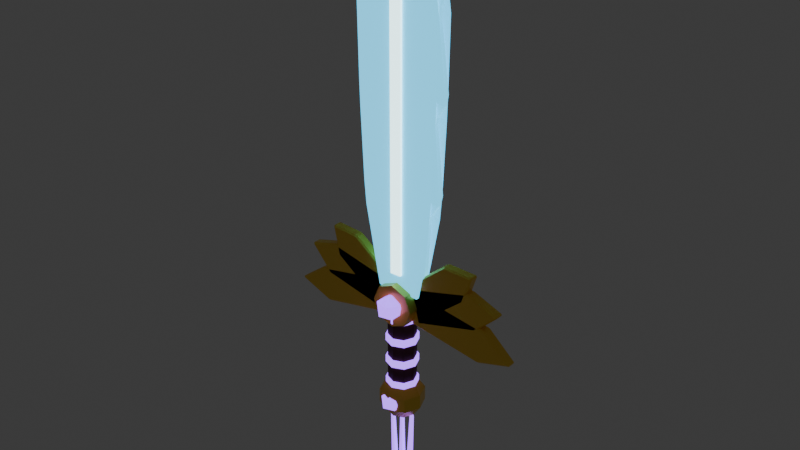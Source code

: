 # Source: kiem_5.blend  (saved by Blender 5.3.31; exported with 4.5.12 LTS)
import bpy
from mathutils import Matrix  # noqa: F401  (used for matrix-valued properties, if any)

bpy.ops.wm.read_factory_settings(use_empty=True)
scene = bpy.context.scene
scene.name = 'Scene'

# ---- collections
col_col_kiem_5 = bpy.data.collections.new('COL_kiem_5'); scene.collection.children.link(col_col_kiem_5)

# ---- materials (node trees are filled in below, after node groups)
mat_mat_leather = bpy.data.materials.new('MAT_leather')
mat_mat_violet = bpy.data.materials.new('MAT_violet')
mat_mat_gold = bpy.data.materials.new('MAT_gold')
mat_mat_cyan = bpy.data.materials.new('MAT_cyan')
mat_mat_cyan_hi = bpy.data.materials.new('MAT_cyan_hi')

# ---- material node trees
mat_mat_leather.use_nodes = True; mat_mat_leather.node_tree.nodes.clear()
_N = mat_mat_leather.node_tree.nodes; _L = mat_mat_leather.node_tree.links
n0 = _N.new('ShaderNodeBsdfPrincipled'); n0.name = 'Principled BSDF'; n0.location = (-200, 100)
n0.inputs[0].default_value = (0.09084, 0.0319, 0.02315, 1.0)
n0.inputs[2].default_value = 0.8
n0.inputs[10].default_value = 0.005
n1 = _N.new('ShaderNodeOutputMaterial'); n1.name = 'Material Output'; n1.location = (200, 100)
_L.new(n0.outputs[0], n1.inputs[0])
n1.is_active_output = True
mat_mat_violet.use_nodes = True; mat_mat_violet.node_tree.nodes.clear()
_N = mat_mat_violet.node_tree.nodes; _L = mat_mat_violet.node_tree.links
n0 = _N.new('ShaderNodeBsdfPrincipled'); n0.name = 'Principled BSDF'; n0.location = (-200, 100)
n0.inputs[0].default_value = (0.3515, 0.1274, 1.0, 1.0)
n0.inputs[2].default_value = 0.3
n0.inputs[10].default_value = 0.005
n0.inputs[27].default_value = (0.3515, 0.1274, 1.0, 1.0)
n0.inputs[28].default_value = 2.5
n1 = _N.new('ShaderNodeOutputMaterial'); n1.name = 'Material Output'; n1.location = (200, 100)
_L.new(n0.outputs[0], n1.inputs[0])
n1.is_active_output = True
mat_mat_gold.use_nodes = True; mat_mat_gold.node_tree.nodes.clear()
_N = mat_mat_gold.node_tree.nodes; _L = mat_mat_gold.node_tree.links
n0 = _N.new('ShaderNodeBsdfPrincipled'); n0.name = 'Principled BSDF'; n0.location = (-200, 100)
n0.inputs[0].default_value = (1.0, 0.6445, 0.06848, 1.0)
n0.inputs[1].default_value = 0.3
n0.inputs[2].default_value = 0.3
n0.inputs[10].default_value = 0.005
n1 = _N.new('ShaderNodeOutputMaterial'); n1.name = 'Material Output'; n1.location = (200, 100)
_L.new(n0.outputs[0], n1.inputs[0])
n1.is_active_output = True
mat_mat_cyan.use_nodes = True; mat_mat_cyan.node_tree.nodes.clear()
_N = mat_mat_cyan.node_tree.nodes; _L = mat_mat_cyan.node_tree.links
n0 = _N.new('ShaderNodeBsdfPrincipled'); n0.name = 'Principled BSDF'; n0.location = (-200, 100)
n0.inputs[0].default_value = (0.1022, 0.6445, 1.0, 1.0)
n0.inputs[2].default_value = 0.3
n0.inputs[10].default_value = 0.005
n0.inputs[27].default_value = (0.1022, 0.6445, 1.0, 1.0)
n0.inputs[28].default_value = 1.5
n1 = _N.new('ShaderNodeOutputMaterial'); n1.name = 'Material Output'; n1.location = (200, 100)
_L.new(n0.outputs[0], n1.inputs[0])
n1.is_active_output = True
mat_mat_cyan_hi.use_nodes = True; mat_mat_cyan_hi.node_tree.nodes.clear()
_N = mat_mat_cyan_hi.node_tree.nodes; _L = mat_mat_cyan_hi.node_tree.links
n0 = _N.new('ShaderNodeBsdfPrincipled'); n0.name = 'Principled BSDF'; n0.location = (-200, 100)
n0.inputs[0].default_value = (0.6445, 0.956, 1.0, 1.0)
n0.inputs[2].default_value = 0.2
n0.inputs[10].default_value = 0.005
n0.inputs[27].default_value = (0.6445, 0.956, 1.0, 1.0)
n0.inputs[28].default_value = 3.0
n1 = _N.new('ShaderNodeOutputMaterial'); n1.name = 'Material Output'; n1.location = (200, 100)
_L.new(n0.outputs[0], n1.inputs[0])
n1.is_active_output = True

# ---- world
world_world = bpy.data.worlds.new('World'); scene.world = world_world
world_world.use_nodes = True; world_world.node_tree.nodes.clear()
_N = world_world.node_tree.nodes; _L = world_world.node_tree.links
n0 = _N.new('ShaderNodeOutputWorld'); n0.name = 'World Output'; n0.location = (200, 100)
n1 = _N.new('ShaderNodeBackground'); n1.name = 'Background'; n1.location = (-200, 100)
n1.inputs[0].default_value = (0.05088, 0.05088, 0.05088, 1.0)
_L.new(n1.outputs[0], n0.inputs[0])
n0.is_active_output = True
world_world.color = (0.05088, 0.05088, 0.05088)
world_world.sun_shadow_jitter_overblur = 0.0

# ---- meshes
me_sm_kiem_5_leather = bpy.data.meshes.new('SM_kiem_5_leather')
me_sm_kiem_5_leather.from_pydata([(0.0, 0.027, -0.085), (0.0, 0.027, 0.085), (0.01909, 0.01909, -0.085), (0.01909, 0.01909, 0.085), (0.027, 0.0, -0.085), (0.027, 0.0, 0.085), (0.01909, -0.01909, -0.085), (0.01909, -0.01909, 0.085), (0.0, -0.027, -0.085), (0.0, -0.027, 0.085), (-0.01909, -0.01909, -0.085), (-0.01909, -0.01909, 0.085), (-0.027, 0.0, -0.085), (-0.027, 0.0, 0.085), (-0.01909, 0.01909, -0.085), (-0.01909, 0.01909, 0.085)], [], [(0, 1, 3, 2), (2, 3, 5, 4), (4, 5, 7, 6), (6, 7, 9, 8), (8, 9, 11, 10), (10, 11, 13, 12), (3, 1, 15, 13, 11, 9, 7, 5), (12, 13, 15, 14), (14, 15, 1, 0), (0, 2, 4, 6, 8, 10, 12, 14)])
me_sm_kiem_5_leather.materials.append(mat_mat_leather)
me_sm_kiem_5_leather.update()
me_sm_kiem_5_violet = bpy.data.meshes.new('SM_kiem_5_violet')
me_sm_kiem_5_violet.from_pydata([(0.0, 0.031, -0.077), (0.0, 0.031, -0.063), (0.02192, 0.02192, -0.077), (0.02192, 0.02192, -0.063), (0.031, 0.0, -0.077), (0.031, 0.0, -0.063), (0.02192, -0.02192, -0.077), (0.02192, -0.02192, -0.063), (0.0, -0.031, -0.077), (0.0, -0.031, -0.063), (-0.02192, -0.02192, -0.077), (-0.02192, -0.02192, -0.063), (-0.031, 0.0, -0.077), (-0.031, 0.0, -0.063), (-0.02192, 0.02192, -0.077), (-0.02192, 0.02192, -0.063), (0.0, 0.031, -0.03033), (0.0, 0.031, -0.01633), (0.02192, 0.02192, -0.03033), (0.02192, 0.02192, -0.01633), (0.031, 0.0, -0.03033), (0.031, 0.0, -0.01633), (0.02192, -0.02192, -0.03033), (0.02192, -0.02192, -0.01633), (0.0, -0.031, -0.03033), (0.0, -0.031, -0.01633), (-0.02192, -0.02192, -0.03033), (-0.02192, -0.02192, -0.01633), (-0.031, 0.0, -0.03033), (-0.031, 0.0, -0.01633), (-0.02192, 0.02192, -0.03033), (-0.02192, 0.02192, -0.01633), (0.0, 0.031, 0.01633), (0.0, 0.031, 0.03033), (0.02192, 0.02192, 0.01633), (0.02192, 0.02192, 0.03033), (0.031, 0.0, 0.01633), (0.031, 0.0, 0.03033), (0.02192, -0.02192, 0.01633), (0.02192, -0.02192, 0.03033), (0.0, -0.031, 0.01633), (0.0, -0.031, 0.03033), (-0.02192, -0.02192, 0.01633), (-0.02192, -0.02192, 0.03033), (-0.031, 0.0, 0.01633), (-0.031, 0.0, 0.03033), (-0.02192, 0.02192, 0.01633), (-0.02192, 0.02192, 0.03033), (0.0, 0.031, 0.063), (0.0, 0.031, 0.077), (0.02192, 0.02192, 0.063), (0.02192, 0.02192, 0.077), (0.031, 0.0, 0.063), (0.031, 0.0, 0.077), (0.02192, -0.02192, 0.063), (0.02192, -0.02192, 0.077), (0.0, -0.031, 0.063), (0.0, -0.031, 0.077), (-0.02192, -0.02192, 0.063), (-0.02192, -0.02192, 0.077), (-0.031, 0.0, 0.063), (-0.031, 0.0, 0.077), (-0.02192, 0.02192, 0.063), (-0.02192, 0.02192, 0.077), (0.0, -0.03, -0.127), (0.01592, -0.04157, -0.1148), (-0.00608, -0.04871, -0.1148), (-0.01968, -0.03, -0.1148), (-0.00608, -0.01129, -0.1148), (0.01592, -0.01843, -0.1148), (0.00608, -0.04871, -0.09516), (-0.01592, -0.04157, -0.09516), (-0.01592, -0.01843, -0.09516), (0.00608, -0.01129, -0.09516), (0.01968, -0.03, -0.09516), (0.0, -0.03, -0.083), (-0.01707, 0.007, -0.2849), (-0.02293, 0.0042, -0.1451), (-0.01042, 0.002163, -0.2847), (-0.01894, 0.001298, -0.1449), (-0.01296, -0.005663, -0.2848), (-0.02046, -0.003398, -0.145), (-0.02118, -0.005663, -0.2851), (-0.0254, -0.003398, -0.1452), (-0.02372, 0.002163, -0.2852), (-0.02692, 0.001298, -0.1452), (0.0, 0.007, -0.285), (0.0, 0.0042, -0.145), (0.006657, 0.002163, -0.285), (0.003994, 0.001298, -0.145), (0.004114, -0.005663, -0.285), (0.002469, -0.003398, -0.145), (-0.004114, -0.005663, -0.285), (-0.002469, -0.003398, -0.145), (-0.006657, 0.002163, -0.285), (-0.003994, 0.001298, -0.145), (0.01707, 0.007, -0.2849), (0.02293, 0.0042, -0.1451), (0.02372, 0.002163, -0.2852), (0.02692, 0.001298, -0.1452), (0.02118, -0.005663, -0.2851), (0.0254, -0.003398, -0.1452), (0.01296, -0.005663, -0.2848), (0.02046, -0.003398, -0.145), (0.01042, 0.002163, -0.2847), (0.01894, 0.001298, -0.1449), (0.0, 0.0, -0.1246), (0.0, 0.01089, -0.1291), (0.0, 0.01089, -0.1509), (0.0, 0.0, -0.1554), (0.009431, 0.005445, -0.1291), (0.01334, 0.0077, -0.14), (0.009431, 0.005445, -0.1509), (0.009431, -0.005445, -0.1291), (0.01334, -0.0077, -0.14), (0.009431, -0.005445, -0.1509), (-2.328e-09, -0.01089, -0.1291), (-2.328e-09, -0.0154, -0.14), (-2.328e-09, -0.01089, -0.1509), (-0.009431, -0.005445, -0.1291), (-0.01334, -0.0077, -0.14), (-0.009431, -0.005445, -0.1509), (-0.009431, 0.005445, -0.1291), (-0.01334, 0.0077, -0.14), (-0.009431, 0.005445, -0.1509), (4.191e-09, 0.0154, -0.14), (0.0, -0.035, 0.074), (0.01881, -0.04867, 0.08837), (-0.007186, -0.05712, 0.08837), (-0.02326, -0.035, 0.08837), (-0.007186, -0.01288, 0.08837), (0.01881, -0.02133, 0.08837), (0.007186, -0.05712, 0.1116), (-0.01881, -0.04867, 0.1116), (-0.01881, -0.02133, 0.1116), (0.007186, -0.01288, 0.1116), (0.02326, -0.035, 0.1116), (0.0, -0.035, 0.126)], [], [(0, 1, 3, 2), (2, 3, 5, 4), (4, 5, 7, 6), (6, 7, 9, 8), (8, 9, 11, 10), (10, 11, 13, 12), (3, 1, 15, 13, 11, 9, 7, 5), (12, 13, 15, 14), (14, 15, 1, 0), (0, 2, 4, 6, 8, 10, 12, 14), (16, 17, 19, 18), (18, 19, 21, 20), (20, 21, 23, 22), (22, 23, 25, 24), (24, 25, 27, 26), (26, 27, 29, 28), (19, 17, 31, 29, 27, 25, 23, 21), (28, 29, 31, 30), (30, 31, 17, 16), (16, 18, 20, 22, 24, 26, 28, 30), (32, 33, 35, 34), (34, 35, 37, 36), (36, 37, 39, 38), (38, 39, 41, 40), (40, 41, 43, 42), (42, 43, 45, 44), (35, 33, 47, 45, 43, 41, 39, 37), (44, 45, 47, 46), (46, 47, 33, 32), (32, 34, 36, 38, 40, 42, 44, 46), (48, 49, 51, 50), (50, 51, 53, 52), (52, 53, 55, 54), (54, 55, 57, 56), (56, 57, 59, 58), (58, 59, 61, 60), (51, 49, 63, 61, 59, 57, 55, 53), (60, 61, 63, 62), (62, 63, 49, 48), (48, 50, 52, 54, 56, 58, 60, 62), (64, 65, 66), (65, 64, 69), (64, 66, 67), (64, 67, 68), (64, 68, 69), (65, 69, 74), (66, 65, 70), (67, 66, 71), (68, 67, 72), (69, 68, 73), (65, 74, 70), (66, 70, 71), (67, 71, 72), (68, 72, 73), (69, 73, 74), (70, 74, 75), (71, 70, 75), (72, 71, 75), (73, 72, 75), (74, 73, 75), (76, 77, 79, 78), (78, 79, 81, 80), (80, 81, 83, 82), (79, 77, 85, 83, 81), (82, 83, 85, 84), (84, 85, 77, 76), (76, 78, 80, 82, 84), (86, 87, 89, 88), (88, 89, 91, 90), (90, 91, 93, 92), (89, 87, 95, 93, 91), (92, 93, 95, 94), (94, 95, 87, 86), (86, 88, 90, 92, 94), (96, 97, 99, 98), (98, 99, 101, 100), (100, 101, 103, 102), (99, 97, 105, 103, 101), (102, 103, 105, 104), (104, 105, 97, 96), (96, 98, 100, 102, 104), (109, 108, 112), (125, 107, 110, 111), (108, 125, 111, 112), (107, 106, 110), (111, 110, 113, 114), (112, 111, 114, 115), (110, 106, 113), (109, 112, 115), (109, 115, 118), (114, 113, 116, 117), (115, 114, 117, 118), (113, 106, 116), (109, 118, 121), (117, 116, 119, 120), (118, 117, 120, 121), (116, 106, 119), (109, 121, 124), (120, 119, 122, 123), (121, 120, 123, 124), (119, 106, 122), (109, 124, 108), (123, 122, 107, 125), (124, 123, 125, 108), (122, 106, 107), (126, 127, 128), (127, 126, 131), (126, 128, 129), (126, 129, 130), (126, 130, 131), (127, 131, 136), (128, 127, 132), (129, 128, 133), (130, 129, 134), (131, 130, 135), (127, 136, 132), (128, 132, 133), (129, 133, 134), (130, 134, 135), (131, 135, 136), (132, 136, 137), (133, 132, 137), (134, 133, 137), (135, 134, 137), (136, 135, 137)])
me_sm_kiem_5_violet.materials.append(mat_mat_violet)
me_sm_kiem_5_violet.update()
me_sm_kiem_5_gold = bpy.data.meshes.new('SM_kiem_5_gold')
me_sm_kiem_5_gold.from_pydata([(0.0, 0.0, -0.06), (0.0, 0.02645, -0.06859), (0.0, 0.0428, -0.09109), (0.0, 0.0428, -0.1189), (0.0, 0.02645, -0.1414), (0.0, 0.0, -0.15), (0.0187, 0.0187, -0.06859), (0.03026, 0.03026, -0.09109), (0.03026, 0.03026, -0.1189), (0.0187, 0.0187, -0.1414), (0.02645, 0.0, -0.06859), (0.0428, 0.0, -0.09109), (0.0428, 0.0, -0.1189), (0.02645, 0.0, -0.1414), (0.0187, -0.0187, -0.06859), (0.03026, -0.03026, -0.09109), (0.03026, -0.03026, -0.1189), (0.0187, -0.0187, -0.1414), (0.0, -0.02645, -0.06859), (0.0, -0.0428, -0.09109), (0.0, -0.0428, -0.1189), (0.0, -0.02645, -0.1414), (-0.0187, -0.0187, -0.06859), (-0.03026, -0.03026, -0.09109), (-0.03026, -0.03026, -0.1189), (-0.0187, -0.0187, -0.1414), (-0.02645, 0.0, -0.06859), (-0.0428, 0.0, -0.09109), (-0.0428, 0.0, -0.1189), (-0.02645, 0.0, -0.1414), (-0.0187, 0.0187, -0.06859), (-0.03026, 0.03026, -0.09109), (-0.03026, 0.03026, -0.1189), (-0.0187, 0.0187, -0.1414), (-0.04056, -0.007, 0.1315), (-0.0435, -0.01, 0.1309), (-0.04402, -0.007, 0.1339), (-0.1823, -0.007, 0.1061), (-0.184, -0.01, 0.1027), (-0.1876, -0.007, 0.1037), (-0.2394, -0.007, 0.06532), (-0.2357, -0.01, 0.06435), (-0.239, -0.007, 0.06244), (-0.1759, -0.007, 0.03765), (-0.1728, -0.01, 0.03967), (-0.1701, -0.007, 0.03715), (-0.02944, -0.007, 0.06849), (-0.03186, -0.007, 0.06494), (-0.03239, -0.01, 0.0679), (-0.04056, 0.007, 0.1315), (-0.04402, 0.007, 0.1339), (-0.0435, 0.01, 0.1309), (-0.1876, 0.007, 0.1037), (-0.184, 0.01, 0.1027), (-0.1823, 0.007, 0.1061), (-0.239, 0.007, 0.06244), (-0.2357, 0.01, 0.06435), (-0.2394, 0.007, 0.06532), (-0.1701, 0.007, 0.03715), (-0.1728, 0.01, 0.03967), (-0.1759, 0.007, 0.03765), (-0.02944, 0.007, 0.06849), (-0.03239, 0.01, 0.0679), (-0.03186, 0.007, 0.06494), (-0.02726, -0.007, 0.135), (-0.03019, -0.01, 0.1357), (-0.02946, -0.007, 0.1386), (-0.1485, -0.007, 0.1649), (-0.1514, -0.01, 0.1624), (-0.1544, -0.007, 0.1647), (-0.2094, -0.007, 0.149), (-0.2069, -0.01, 0.1466), (-0.2103, -0.007, 0.1459), (-0.1704, -0.007, 0.09985), (-0.1668, -0.01, 0.1003), (-0.1655, -0.007, 0.09694), (-0.04274, -0.007, 0.07295), (-0.0464, -0.007, 0.07069), (-0.04567, -0.01, 0.0736), (-0.02726, 0.007, 0.135), (-0.02946, 0.007, 0.1386), (-0.03019, 0.01, 0.1357), (-0.1544, 0.007, 0.1647), (-0.1514, 0.01, 0.1624), (-0.1485, 0.007, 0.1649), (-0.2103, 0.007, 0.1459), (-0.2069, 0.01, 0.1466), (-0.2094, 0.007, 0.149), (-0.1655, 0.007, 0.09694), (-0.1668, 0.01, 0.1003), (-0.1704, 0.007, 0.09985), (-0.04274, 0.007, 0.07295), (-0.04567, 0.01, 0.0736), (-0.0464, 0.007, 0.07069), (-0.0153, -0.007, 0.1332), (-0.01772, -0.01, 0.135), (-0.01587, -0.007, 0.1374), (-0.0989, -0.007, 0.198), (-0.1024, -0.01, 0.1969), (-0.1043, -0.007, 0.2), (-0.1545, -0.007, 0.2035), (-0.1537, -0.01, 0.2004), (-0.1568, -0.007, 0.2007), (-0.1451, -0.007, 0.1476), (-0.1417, -0.01, 0.1464), (-0.142, -0.007, 0.1429), (-0.0547, -0.007, 0.08278), (-0.05897, -0.007, 0.08219), (-0.05712, -0.01, 0.08456), (-0.0153, 0.007, 0.1332), (-0.01587, 0.007, 0.1374), (-0.01772, 0.01, 0.135), (-0.1043, 0.007, 0.2), (-0.1024, 0.01, 0.1969), (-0.0989, 0.007, 0.198), (-0.1568, 0.007, 0.2007), (-0.1537, 0.01, 0.2004), (-0.1545, 0.007, 0.2035), (-0.142, 0.007, 0.1429), (-0.1417, 0.01, 0.1464), (-0.1451, 0.007, 0.1476), (-0.0547, 0.007, 0.08278), (-0.05712, 0.01, 0.08456), (-0.05897, 0.007, 0.08219), (0.04056, -0.007, 0.1315), (0.04352, -0.01, 0.1311), (0.04404, -0.007, 0.134), (0.1835, -0.007, 0.1128), (0.1851, -0.01, 0.1096), (0.1887, -0.007, 0.1104), (0.2396, -0.007, 0.06552), (0.2358, -0.01, 0.06487), (0.2389, -0.007, 0.06268), (0.1772, -0.007, 0.04431), (0.1741, -0.01, 0.04652), (0.1713, -0.007, 0.0439), (0.02944, -0.007, 0.06849), (0.03189, -0.007, 0.06508), (0.03241, -0.01, 0.06804), (0.04056, 0.007, 0.1315), (0.04404, 0.007, 0.134), (0.04352, 0.01, 0.1311), (0.1887, 0.007, 0.1104), (0.1851, 0.01, 0.1096), (0.1835, 0.007, 0.1128), (0.2389, 0.007, 0.06268), (0.2358, 0.01, 0.06487), (0.2396, 0.007, 0.06552), (0.1713, 0.007, 0.0439), (0.1741, 0.01, 0.04652), (0.1772, 0.007, 0.04431), (0.02944, 0.007, 0.06849), (0.03241, 0.01, 0.06804), (0.03189, 0.007, 0.06508), (0.02726, -0.007, 0.135), (0.03015, -0.01, 0.1359), (0.02942, -0.007, 0.1388), (0.1469, -0.007, 0.1715), (0.1496, -0.01, 0.1691), (0.1526, -0.007, 0.1712), (0.2095, -0.007, 0.1493), (0.2068, -0.01, 0.1471), (0.2101, -0.007, 0.1461), (0.1689, -0.007, 0.1065), (0.1652, -0.01, 0.1071), (0.1638, -0.007, 0.1036), (0.04274, -0.007, 0.07295), (0.04636, -0.007, 0.07084), (0.04563, -0.01, 0.07376), (0.02726, 0.007, 0.135), (0.02942, 0.007, 0.1388), (0.03015, 0.01, 0.1359), (0.1526, 0.007, 0.1712), (0.1496, 0.01, 0.1691), (0.1469, 0.007, 0.1715), (0.2101, 0.007, 0.1461), (0.2068, 0.01, 0.1471), (0.2095, 0.007, 0.1493), (0.1638, 0.007, 0.1036), (0.1652, 0.01, 0.1071), (0.1689, 0.007, 0.1065), (0.04274, 0.007, 0.07295), (0.04563, 0.01, 0.07376), (0.04636, 0.007, 0.07084), (0.0153, -0.007, 0.1332), (0.0176, -0.01, 0.1351), (0.01576, -0.007, 0.1375), (0.09471, -0.007, 0.2034), (0.09807, -0.01, 0.2023), (0.1, -0.007, 0.2052), (0.1545, -0.007, 0.2038), (0.1534, -0.01, 0.2008), (0.1565, -0.007, 0.2008), (0.141, -0.007, 0.153), (0.1375, -0.01, 0.1519), (0.1378, -0.007, 0.1482), (0.0547, -0.007, 0.08278), (0.05885, -0.007, 0.08234), (0.057, -0.01, 0.08471), (0.0153, 0.007, 0.1332), (0.01576, 0.007, 0.1375), (0.0176, 0.01, 0.1351), (0.1, 0.007, 0.2052), (0.09807, 0.01, 0.2023), (0.09471, 0.007, 0.2034), (0.1565, 0.007, 0.2008), (0.1534, 0.01, 0.2008), (0.1545, 0.007, 0.2038), (0.1378, 0.007, 0.1482), (0.1375, 0.01, 0.1519), (0.141, 0.007, 0.153), (0.0547, 0.007, 0.08278), (0.057, 0.01, 0.08471), (0.05885, 0.007, 0.08234), (0.0, 0.03, 0.142), (0.0, -0.03, 0.142), (0.0297, 0.03, 0.1297), (0.0297, -0.03, 0.1297), (0.042, 0.03, 0.1), (0.042, -0.03, 0.1), (0.0297, 0.03, 0.0703), (0.0297, -0.03, 0.0703), (0.0, 0.03, 0.058), (0.0, -0.03, 0.058), (-0.0297, 0.03, 0.0703), (-0.0297, -0.03, 0.0703), (-0.042, 0.03, 0.1), (-0.042, -0.03, 0.1), (-0.0297, 0.03, 0.1297), (-0.0297, -0.03, 0.1297)], [], [(3, 2, 7, 8), (1, 0, 6), (4, 3, 8, 9), (2, 1, 6, 7), (5, 4, 9), (5, 9, 13), (8, 7, 11, 12), (6, 0, 10), (9, 8, 12, 13), (7, 6, 10, 11), (5, 13, 17), (12, 11, 15, 16), (10, 0, 14), (13, 12, 16, 17), (11, 10, 14, 15), (5, 17, 21), (16, 15, 19, 20), (14, 0, 18), (17, 16, 20, 21), (15, 14, 18, 19), (5, 21, 25), (20, 19, 23, 24), (18, 0, 22), (21, 20, 24, 25), (19, 18, 22, 23), (5, 25, 29), (24, 23, 27, 28), (22, 0, 26), (25, 24, 28, 29), (23, 22, 26, 27), (5, 29, 33), (28, 27, 31, 32), (26, 0, 30), (29, 28, 32, 33), (27, 26, 30, 31), (5, 33, 4), (32, 31, 2, 3), (30, 0, 1), (33, 32, 3, 4), (31, 30, 1, 2), (34, 36, 35), (37, 39, 38), (40, 42, 41), (43, 45, 44), (46, 48, 47), (49, 51, 50), (52, 54, 53), (55, 57, 56), (58, 60, 59), (61, 63, 62), (48, 46, 34, 35), (35, 36, 37, 38), (38, 39, 40, 41), (41, 42, 43, 44), (44, 45, 47, 48), (51, 49, 61, 62), (62, 63, 58, 59), (59, 60, 55, 56), (56, 57, 52, 53), (53, 54, 50, 51), (49, 50, 36, 34), (39, 37, 54, 52), (42, 40, 57, 55), (45, 43, 60, 58), (46, 47, 63, 61), (46, 61, 49, 34), (36, 50, 54, 37), (35, 38, 41, 44, 48), (39, 52, 57, 40), (42, 55, 60, 43), (45, 58, 63, 47), (62, 59, 56, 53, 51), (64, 66, 65), (67, 69, 68), (70, 72, 71), (73, 75, 74), (76, 78, 77), (79, 81, 80), (82, 84, 83), (85, 87, 86), (88, 90, 89), (91, 93, 92), (78, 76, 64, 65), (65, 66, 67, 68), (68, 69, 70, 71), (71, 72, 73, 74), (74, 75, 77, 78), (81, 79, 91, 92), (92, 93, 88, 89), (89, 90, 85, 86), (86, 87, 82, 83), (83, 84, 80, 81), (79, 80, 66, 64), (69, 67, 84, 82), (72, 70, 87, 85), (75, 73, 90, 88), (76, 77, 93, 91), (76, 91, 79, 64), (66, 80, 84, 67), (65, 68, 71, 74, 78), (69, 82, 87, 70), (72, 85, 90, 73), (75, 88, 93, 77), (92, 89, 86, 83, 81), (94, 96, 95), (97, 99, 98), (100, 102, 101), (103, 105, 104), (106, 108, 107), (109, 111, 110), (112, 114, 113), (115, 117, 116), (118, 120, 119), (121, 123, 122), (108, 106, 94, 95), (95, 96, 97, 98), (98, 99, 100, 101), (101, 102, 103, 104), (104, 105, 107, 108), (111, 109, 121, 122), (122, 123, 118, 119), (119, 120, 115, 116), (116, 117, 112, 113), (113, 114, 110, 111), (109, 110, 96, 94), (99, 97, 114, 112), (102, 100, 117, 115), (105, 103, 120, 118), (106, 107, 123, 121), (106, 121, 109, 94), (96, 110, 114, 97), (95, 98, 101, 104, 108), (99, 112, 117, 100), (102, 115, 120, 103), (105, 118, 123, 107), (122, 119, 116, 113, 111), (124, 125, 126), (127, 128, 129), (130, 131, 132), (133, 134, 135), (136, 137, 138), (139, 140, 141), (142, 143, 144), (145, 146, 147), (148, 149, 150), (151, 152, 153), (138, 125, 124, 136), (125, 128, 127, 126), (128, 131, 130, 129), (131, 134, 133, 132), (134, 138, 137, 135), (141, 152, 151, 139), (152, 149, 148, 153), (149, 146, 145, 150), (146, 143, 142, 147), (143, 141, 140, 144), (139, 124, 126, 140), (129, 142, 144, 127), (132, 145, 147, 130), (135, 148, 150, 133), (136, 151, 153, 137), (136, 124, 139, 151), (126, 127, 144, 140), (125, 138, 134, 131, 128), (129, 130, 147, 142), (132, 133, 150, 145), (135, 137, 153, 148), (152, 141, 143, 146, 149), (154, 155, 156), (157, 158, 159), (160, 161, 162), (163, 164, 165), (166, 167, 168), (169, 170, 171), (172, 173, 174), (175, 176, 177), (178, 179, 180), (181, 182, 183), (168, 155, 154, 166), (155, 158, 157, 156), (158, 161, 160, 159), (161, 164, 163, 162), (164, 168, 167, 165), (171, 182, 181, 169), (182, 179, 178, 183), (179, 176, 175, 180), (176, 173, 172, 177), (173, 171, 170, 174), (169, 154, 156, 170), (159, 172, 174, 157), (162, 175, 177, 160), (165, 178, 180, 163), (166, 181, 183, 167), (166, 154, 169, 181), (156, 157, 174, 170), (155, 168, 164, 161, 158), (159, 160, 177, 172), (162, 163, 180, 175), (165, 167, 183, 178), (182, 171, 173, 176, 179), (184, 185, 186), (187, 188, 189), (190, 191, 192), (193, 194, 195), (196, 197, 198), (199, 200, 201), (202, 203, 204), (205, 206, 207), (208, 209, 210), (211, 212, 213), (198, 185, 184, 196), (185, 188, 187, 186), (188, 191, 190, 189), (191, 194, 193, 192), (194, 198, 197, 195), (201, 212, 211, 199), (212, 209, 208, 213), (209, 206, 205, 210), (206, 203, 202, 207), (203, 201, 200, 204), (199, 184, 186, 200), (189, 202, 204, 187), (192, 205, 207, 190), (195, 208, 210, 193), (196, 211, 213, 197), (196, 184, 199, 211), (186, 187, 204, 200), (185, 198, 194, 191, 188), (189, 190, 207, 202), (192, 193, 210, 205), (195, 197, 213, 208), (212, 201, 203, 206, 209), (214, 215, 217, 216), (216, 217, 219, 218), (218, 219, 221, 220), (220, 221, 223, 222), (222, 223, 225, 224), (224, 225, 227, 226), (217, 215, 229, 227, 225, 223, 221, 219), (226, 227, 229, 228), (228, 229, 215, 214), (214, 216, 218, 220, 222, 224, 226, 228)])
me_sm_kiem_5_gold.materials.append(mat_mat_gold)
me_sm_kiem_5_gold.update()
me_sm_kiem_5_cyan = bpy.data.meshes.new('SM_kiem_5_cyan')
me_sm_kiem_5_cyan.from_pydata([(-0.04, -0.005, 0.115), (-0.04059, -0.015, 0.125), (-0.0506, -0.005, 0.125), (-0.0594, -0.005, 0.27), (-0.06983, -0.015, 0.277), (-0.06514, -0.005, 0.2886), (-0.07886, -0.005, 0.3114), (-0.07372, -0.015, 0.3223), (-0.083, -0.005, 0.33), (-0.071, -0.005, 0.45), (-0.08026, -0.015, 0.4579), (-0.07482, -0.005, 0.4688), (-0.08718, -0.005, 0.4912), (-0.08167, -0.015, 0.502), (-0.09072, -0.005, 0.5099), (-0.07528, -0.005, 0.6301), (-0.08418, -0.015, 0.6393), (-0.0767, -0.005, 0.6496), (-0.0853, -0.005, 0.6804), (-0.07699, -0.015, 0.6878), (-0.08175, -0.005, 0.6978), (-0.006247, -0.005, 0.7922), (0.0, -0.015, 0.784), (0.006247, -0.005, 0.7922), (0.08175, -0.005, 0.6978), (0.07699, -0.015, 0.6878), (0.0853, -0.005, 0.6804), (0.0767, -0.005, 0.6496), (0.08418, -0.015, 0.6393), (0.07528, -0.005, 0.6301), (0.09072, -0.005, 0.5099), (0.08167, -0.015, 0.502), (0.08718, -0.005, 0.4912), (0.07482, -0.005, 0.4688), (0.08026, -0.015, 0.4579), (0.071, -0.005, 0.45), (0.083, -0.005, 0.33), (0.07372, -0.015, 0.3223), (0.07886, -0.005, 0.3114), (0.06514, -0.005, 0.2886), (0.06983, -0.015, 0.277), (0.0594, -0.005, 0.27), (0.04, -0.005, 0.115), (0.0506, -0.005, 0.125), (0.04059, -0.015, 0.125), (-0.04, 0.005, 0.115), (-0.0506, 0.005, 0.125), (-0.04059, 0.015, 0.125), (-0.06514, 0.005, 0.2886), (-0.06983, 0.015, 0.277), (-0.0594, 0.005, 0.27), (-0.083, 0.005, 0.33), (-0.07372, 0.015, 0.3223), (-0.07886, 0.005, 0.3114), (-0.07482, 0.005, 0.4688), (-0.08026, 0.015, 0.4579), (-0.071, 0.005, 0.45), (-0.09072, 0.005, 0.5099), (-0.08167, 0.015, 0.502), (-0.08718, 0.005, 0.4912), (-0.0767, 0.005, 0.6496), (-0.08418, 0.015, 0.6393), (-0.07528, 0.005, 0.6301), (-0.08175, 0.005, 0.6978), (-0.07699, 0.015, 0.6878), (-0.0853, 0.005, 0.6804), (0.006247, 0.005, 0.7922), (0.0, 0.015, 0.784), (-0.006247, 0.005, 0.7922), (0.0853, 0.005, 0.6804), (0.07699, 0.015, 0.6878), (0.08175, 0.005, 0.6978), (0.07528, 0.005, 0.6301), (0.08418, 0.015, 0.6393), (0.0767, 0.005, 0.6496), (0.08718, 0.005, 0.4912), (0.08167, 0.015, 0.502), (0.09072, 0.005, 0.5099), (0.071, 0.005, 0.45), (0.08026, 0.015, 0.4579), (0.07482, 0.005, 0.4688), (0.07886, 0.005, 0.3114), (0.07372, 0.015, 0.3223), (0.083, 0.005, 0.33), (0.0594, 0.005, 0.27), (0.06983, 0.015, 0.277), (0.06514, 0.005, 0.2886), (0.04, 0.005, 0.115), (0.04059, 0.015, 0.125), (0.0506, 0.005, 0.125)], [], [(0, 1, 2), (3, 4, 5), (6, 7, 8), (9, 10, 11), (12, 13, 14), (15, 16, 17), (18, 19, 20), (21, 22, 23), (24, 25, 26), (27, 28, 29), (30, 31, 32), (33, 34, 35), (36, 37, 38), (39, 40, 41), (42, 43, 44), (45, 46, 47), (48, 49, 50), (51, 52, 53), (54, 55, 56), (57, 58, 59), (60, 61, 62), (63, 64, 65), (66, 67, 68), (69, 70, 71), (72, 73, 74), (75, 76, 77), (78, 79, 80), (81, 82, 83), (84, 85, 86), (87, 88, 89), (44, 1, 0, 42), (1, 4, 3, 2), (4, 7, 6, 5), (7, 10, 9, 8), (10, 13, 12, 11), (13, 16, 15, 14), (16, 19, 18, 17), (19, 22, 21, 20), (22, 25, 24, 23), (25, 28, 27, 26), (28, 31, 30, 29), (31, 34, 33, 32), (34, 37, 36, 35), (37, 40, 39, 38), (40, 44, 43, 41), (47, 88, 87, 45), (88, 85, 84, 89), (85, 82, 81, 86), (82, 79, 78, 83), (79, 76, 75, 80), (76, 73, 72, 77), (73, 70, 69, 74), (70, 67, 66, 71), (67, 64, 63, 68), (64, 61, 60, 65), (61, 58, 57, 62), (58, 55, 54, 59), (55, 52, 51, 56), (52, 49, 48, 53), (49, 47, 46, 50), (45, 0, 2, 46), (5, 48, 50, 3), (8, 51, 53, 6), (11, 54, 56, 9), (14, 57, 59, 12), (17, 60, 62, 15), (20, 63, 65, 18), (23, 66, 68, 21), (26, 69, 71, 24), (29, 72, 74, 27), (32, 75, 77, 30), (35, 78, 80, 33), (38, 81, 83, 36), (41, 84, 86, 39), (42, 87, 89, 43), (42, 0, 45, 87), (2, 3, 50, 46), (1, 44, 40, 37, 34, 31, 28, 25, 22, 19, 16, 13, 10, 7, 4), (5, 6, 53, 48), (8, 9, 56, 51), (11, 12, 59, 54), (14, 15, 62, 57), (17, 18, 65, 60), (20, 21, 68, 63), (23, 24, 71, 66), (26, 27, 74, 69), (29, 30, 77, 72), (32, 33, 80, 75), (35, 36, 83, 78), (38, 39, 86, 81), (41, 43, 89, 84), (88, 47, 49, 52, 55, 58, 61, 64, 67, 70, 73, 76, 79, 82, 85)])
me_sm_kiem_5_cyan.materials.append(mat_mat_cyan)
me_sm_kiem_5_cyan.update()
me_sm_kiem_5_cyan_hi = bpy.data.meshes.new('SM_kiem_5_cyan_hi')
me_sm_kiem_5_cyan_hi.from_pydata([(-0.011, -0.02, 0.16), (-0.011, -0.02, 0.68), (0.0, -0.02, 0.73), (0.011, -0.02, 0.68), (0.011, -0.02, 0.16), (-0.011, -0.009, 0.16), (-0.011, -0.009, 0.68), (0.0, -0.009, 0.73), (0.011, -0.009, 0.68), (0.011, -0.009, 0.16)], [], [(0, 4, 3, 2, 1), (9, 5, 6, 7, 8), (0, 1, 6, 5), (1, 2, 7, 6), (2, 3, 8, 7), (3, 4, 9, 8), (4, 0, 5, 9)])
me_sm_kiem_5_cyan_hi.materials.append(mat_mat_cyan_hi)
me_sm_kiem_5_cyan_hi.update()

# ---- objects
ob_sm_kiem_5 = bpy.data.objects.new('SM_kiem_5', None)
ob_sm_kiem_5_leather = bpy.data.objects.new('SM_kiem_5_leather', me_sm_kiem_5_leather)
ob_sm_kiem_5_violet = bpy.data.objects.new('SM_kiem_5_violet', me_sm_kiem_5_violet)
ob_sm_kiem_5_gold = bpy.data.objects.new('SM_kiem_5_gold', me_sm_kiem_5_gold)
ob_sm_kiem_5_cyan = bpy.data.objects.new('SM_kiem_5_cyan', me_sm_kiem_5_cyan)
ob_sm_kiem_5_cyan_hi = bpy.data.objects.new('SM_kiem_5_cyan_hi', me_sm_kiem_5_cyan_hi)

# ---- transforms, parenting, visibility, modifiers, constraints
ob_sm_kiem_5.location = (0.0, 0.0, 0.0)
ob_sm_kiem_5.empty_display_type = 'ARROWS'
ob_sm_kiem_5.empty_display_size = 0.1
ob_sm_kiem_5_leather.parent = ob_sm_kiem_5
ob_sm_kiem_5_leather.location = (0.0, 0.0, 0.0)
ob_sm_kiem_5_violet.parent = ob_sm_kiem_5
ob_sm_kiem_5_violet.location = (0.0, 0.0, 0.0)
ob_sm_kiem_5_gold.parent = ob_sm_kiem_5
ob_sm_kiem_5_gold.location = (0.0, 0.0, 0.0)
ob_sm_kiem_5_cyan.parent = ob_sm_kiem_5
ob_sm_kiem_5_cyan.location = (0.0, 0.0, 0.0)
ob_sm_kiem_5_cyan_hi.parent = ob_sm_kiem_5
ob_sm_kiem_5_cyan_hi.location = (0.0, 0.0, 0.0)

# ---- collection membership
col_col_kiem_5.objects.link(ob_sm_kiem_5)
col_col_kiem_5.objects.link(ob_sm_kiem_5_leather)
col_col_kiem_5.objects.link(ob_sm_kiem_5_violet)
col_col_kiem_5.objects.link(ob_sm_kiem_5_gold)
col_col_kiem_5.objects.link(ob_sm_kiem_5_cyan)
col_col_kiem_5.objects.link(ob_sm_kiem_5_cyan_hi)

# ---- scene / render settings (as saved in the file)
scene.frame_start = 1; scene.frame_end = 250; scene.frame_set(1)
scene.render.engine = 'BLENDER_EEVEE_NEXT'
scene.render.bake_bias = 0.0
scene.render.bake_samples = 0
scene.render.compositor_device = 'GPU'
scene.eevee.use_volume_custom_range = False
scene.eevee.fast_gi_thickness_near = 0.1
scene.eevee.fast_gi_thickness_far = 0.0
scene.eevee.ray_tracing_options.screen_trace_thickness = 0.1
bpy.context.view_layer.update()

# ---- added for rendering (the .blend has no active camera): camera
cam_auto = bpy.data.cameras.new('AutoCamera')
cam_auto.lens = 50.0
cam_auto.sensor_width = 36.0
cam_auto.clip_end = 1000.0
ob_auto_camera = bpy.data.objects.new('AutoCamera', cam_auto)
scene.collection.objects.link(ob_auto_camera)
ob_auto_camera.location = (1.0949, -1.32094, 1.12934)
ob_auto_camera.rotation_euler = (1.09748, -7.21219e-08, 0.694738)
scene.camera = ob_auto_camera
bpy.context.view_layer.update()
